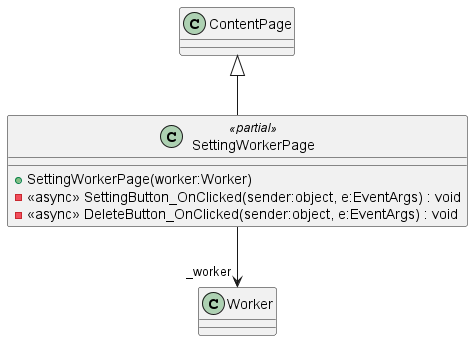

The diagram above was rendered by PlantUML. Its source (embedded in the PNG):
@startuml
class SettingWorkerPage <<partial>> {
    + SettingWorkerPage(worker:Worker)
    - <<async>> SettingButton_OnClicked(sender:object, e:EventArgs) : void
    - <<async>> DeleteButton_OnClicked(sender:object, e:EventArgs) : void
}
ContentPage <|-- SettingWorkerPage
SettingWorkerPage --> "_worker" Worker
@enduml